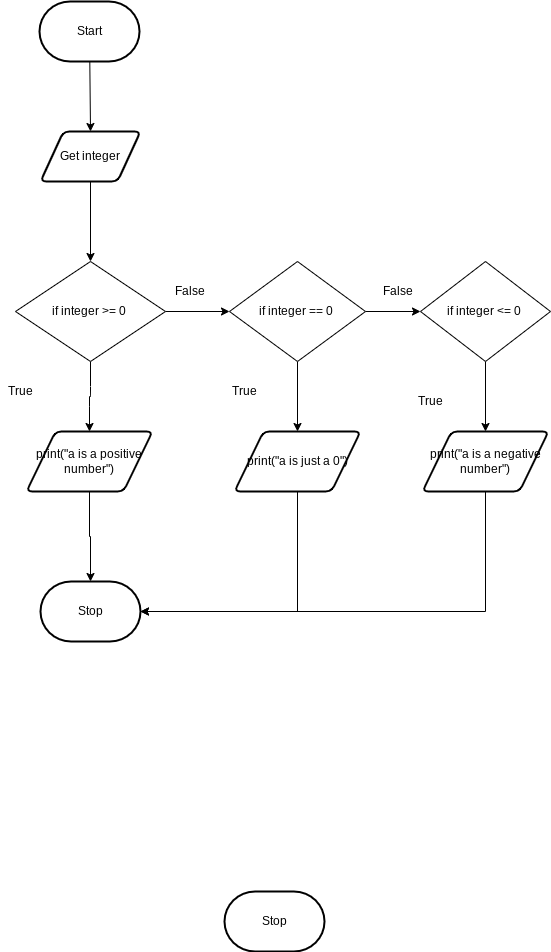

The diagram above was exported from draw.io. Its source (the exported page's mxGraphModel, read from the mxfile embedded in the PNG):
<mxGraphModel dx="1074" dy="741" grid="1" gridSize="10" guides="1" tooltips="1" connect="1" arrows="1" fold="1" page="1" pageScale="1" pageWidth="827" pageHeight="1169" math="0" shadow="0">
  <root>
    <mxCell id="0" />
    <mxCell id="1" parent="0" />
    <mxCell id="66" style="edgeStyle=orthogonalEdgeStyle;html=1;entryX=0.5;entryY=0;entryDx=0;entryDy=0;strokeColor=default;rounded=0;" edge="1" parent="1" source="3" target="30">
      <mxGeometry relative="1" as="geometry" />
    </mxCell>
    <mxCell id="3" value="Get integer" style="shape=parallelogram;html=1;strokeWidth=2;perimeter=parallelogramPerimeter;whiteSpace=wrap;rounded=1;arcSize=12;size=0.23;" parent="1" vertex="1">
      <mxGeometry x="180" y="200" width="100" height="50" as="geometry" />
    </mxCell>
    <mxCell id="65" style="edgeStyle=none;html=1;entryX=0.5;entryY=0;entryDx=0;entryDy=0;" edge="1" parent="1" source="5" target="3">
      <mxGeometry relative="1" as="geometry" />
    </mxCell>
    <mxCell id="5" value="Start" style="strokeWidth=2;html=1;shape=mxgraph.flowchart.terminator;whiteSpace=wrap;" parent="1" vertex="1">
      <mxGeometry x="179" y="70" width="100" height="60" as="geometry" />
    </mxCell>
    <mxCell id="11" value="Stop" style="strokeWidth=2;html=1;shape=mxgraph.flowchart.terminator;whiteSpace=wrap;" parent="1" vertex="1">
      <mxGeometry x="364" y="960" width="100" height="60" as="geometry" />
    </mxCell>
    <mxCell id="64" style="edgeStyle=orthogonalEdgeStyle;html=1;entryX=0.5;entryY=0;entryDx=0;entryDy=0;" edge="1" parent="1" source="30" target="56">
      <mxGeometry relative="1" as="geometry" />
    </mxCell>
    <mxCell id="71" style="edgeStyle=orthogonalEdgeStyle;rounded=0;html=1;entryX=0;entryY=0.5;entryDx=0;entryDy=0;strokeColor=default;" edge="1" parent="1" source="30" target="57">
      <mxGeometry relative="1" as="geometry" />
    </mxCell>
    <mxCell id="30" value="if integer &amp;gt;= 0&amp;nbsp;" style="rhombus;whiteSpace=wrap;html=1;" parent="1" vertex="1">
      <mxGeometry x="155" y="330" width="150" height="100" as="geometry" />
    </mxCell>
    <mxCell id="52" value="False" style="text;html=1;resizable=0;autosize=1;align=center;verticalAlign=middle;points=[];fillColor=none;strokeColor=none;rounded=0;" parent="1" vertex="1">
      <mxGeometry x="304" y="350" width="50" height="20" as="geometry" />
    </mxCell>
    <mxCell id="53" value="True" style="text;html=1;resizable=0;autosize=1;align=center;verticalAlign=middle;points=[];fillColor=none;strokeColor=none;rounded=0;" parent="1" vertex="1">
      <mxGeometry x="550" y="460" width="40" height="20" as="geometry" />
    </mxCell>
    <mxCell id="54" value="False" style="text;html=1;resizable=0;autosize=1;align=center;verticalAlign=middle;points=[];fillColor=none;strokeColor=none;rounded=0;" parent="1" vertex="1">
      <mxGeometry x="512" y="350" width="50" height="20" as="geometry" />
    </mxCell>
    <mxCell id="55" value="True" style="text;html=1;resizable=0;autosize=1;align=center;verticalAlign=middle;points=[];fillColor=none;strokeColor=none;rounded=0;" parent="1" vertex="1">
      <mxGeometry x="140" y="450" width="40" height="20" as="geometry" />
    </mxCell>
    <mxCell id="70" style="edgeStyle=orthogonalEdgeStyle;html=1;entryX=0.5;entryY=0;entryDx=0;entryDy=0;entryPerimeter=0;rounded=0;" edge="1" parent="1" source="56" target="67">
      <mxGeometry relative="1" as="geometry" />
    </mxCell>
    <mxCell id="56" value="print(&quot;a is a positive number&quot;)" style="shape=parallelogram;html=1;strokeWidth=2;perimeter=parallelogramPerimeter;whiteSpace=wrap;rounded=1;arcSize=12;size=0.23;" vertex="1" parent="1">
      <mxGeometry x="166" y="500" width="126" height="60" as="geometry" />
    </mxCell>
    <mxCell id="63" style="edgeStyle=orthogonalEdgeStyle;html=1;entryX=0.5;entryY=0;entryDx=0;entryDy=0;rounded=0;" edge="1" parent="1" source="57" target="58">
      <mxGeometry relative="1" as="geometry" />
    </mxCell>
    <mxCell id="72" style="edgeStyle=orthogonalEdgeStyle;rounded=0;html=1;exitX=1;exitY=0.5;exitDx=0;exitDy=0;entryX=0;entryY=0.5;entryDx=0;entryDy=0;strokeColor=default;" edge="1" parent="1" source="57" target="59">
      <mxGeometry relative="1" as="geometry" />
    </mxCell>
    <mxCell id="57" value="if integer == 0&amp;nbsp;" style="rhombus;whiteSpace=wrap;html=1;" vertex="1" parent="1">
      <mxGeometry x="369" y="330" width="136" height="100" as="geometry" />
    </mxCell>
    <mxCell id="69" style="edgeStyle=orthogonalEdgeStyle;html=1;entryX=1;entryY=0.5;entryDx=0;entryDy=0;entryPerimeter=0;rounded=0;" edge="1" parent="1" source="58" target="67">
      <mxGeometry relative="1" as="geometry">
        <Array as="points">
          <mxPoint x="437" y="680" />
        </Array>
      </mxGeometry>
    </mxCell>
    <mxCell id="58" value="print(&quot;a is just a 0&quot;)" style="shape=parallelogram;html=1;strokeWidth=2;perimeter=parallelogramPerimeter;whiteSpace=wrap;rounded=1;arcSize=12;size=0.23;" vertex="1" parent="1">
      <mxGeometry x="374" y="500" width="126" height="60" as="geometry" />
    </mxCell>
    <mxCell id="62" style="edgeStyle=orthogonalEdgeStyle;html=1;entryX=0.5;entryY=0;entryDx=0;entryDy=0;rounded=0;" edge="1" parent="1" source="59" target="60">
      <mxGeometry relative="1" as="geometry" />
    </mxCell>
    <mxCell id="59" value="if integer &amp;lt;= 0&amp;nbsp;" style="rhombus;whiteSpace=wrap;html=1;" vertex="1" parent="1">
      <mxGeometry x="560" y="330" width="130" height="100" as="geometry" />
    </mxCell>
    <mxCell id="68" style="edgeStyle=orthogonalEdgeStyle;html=1;entryX=1;entryY=0.5;entryDx=0;entryDy=0;entryPerimeter=0;rounded=0;" edge="1" parent="1" source="60" target="67">
      <mxGeometry relative="1" as="geometry">
        <Array as="points">
          <mxPoint x="625" y="680" />
        </Array>
      </mxGeometry>
    </mxCell>
    <mxCell id="60" value="print(&quot;a is a negative number&quot;)" style="shape=parallelogram;html=1;strokeWidth=2;perimeter=parallelogramPerimeter;whiteSpace=wrap;rounded=1;arcSize=12;size=0.23;" vertex="1" parent="1">
      <mxGeometry x="562" y="500" width="126" height="60" as="geometry" />
    </mxCell>
    <mxCell id="61" value="True" style="text;html=1;resizable=0;autosize=1;align=center;verticalAlign=middle;points=[];fillColor=none;strokeColor=none;rounded=0;" vertex="1" parent="1">
      <mxGeometry x="364" y="450" width="40" height="20" as="geometry" />
    </mxCell>
    <mxCell id="67" value="Stop" style="strokeWidth=2;html=1;shape=mxgraph.flowchart.terminator;whiteSpace=wrap;" vertex="1" parent="1">
      <mxGeometry x="180" y="650" width="100" height="60" as="geometry" />
    </mxCell>
  </root>
</mxGraphModel>